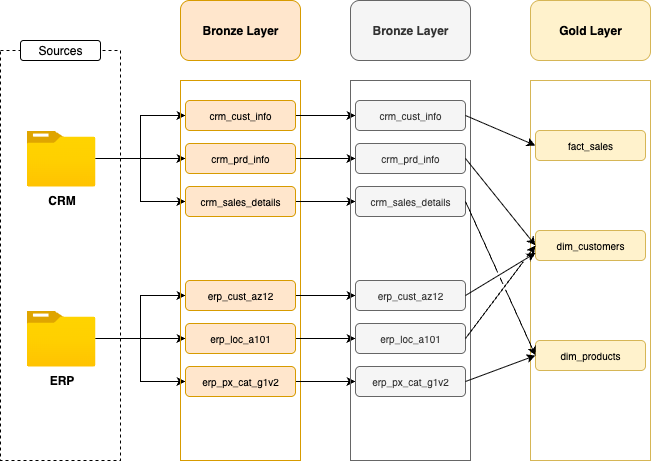

The diagram above was exported from draw.io. Its source (the exported page's mxGraphModel, read from the mxfile embedded in the PNG):
<mxGraphModel dx="976" dy="751" grid="1" gridSize="10" guides="1" tooltips="1" connect="1" arrows="1" fold="1" page="1" pageScale="1" pageWidth="827" pageHeight="1169" math="0" shadow="0">
  <root>
    <mxCell id="0" />
    <mxCell id="1" parent="0" />
    <mxCell id="SbIL_8qYz8ex3yIRGvvZ-1" value="" style="rounded=0;whiteSpace=wrap;html=1;fillColor=none;dashed=1;" parent="1" vertex="1">
      <mxGeometry x="50" y="200" width="120" height="410" as="geometry" />
    </mxCell>
    <mxCell id="SbIL_8qYz8ex3yIRGvvZ-2" value="Sources" style="rounded=1;whiteSpace=wrap;html=1;" parent="1" vertex="1">
      <mxGeometry x="70" y="190" width="80" height="20" as="geometry" />
    </mxCell>
    <mxCell id="SbIL_8qYz8ex3yIRGvvZ-19" style="edgeStyle=orthogonalEdgeStyle;rounded=0;orthogonalLoop=1;jettySize=auto;html=1;" parent="1" source="SbIL_8qYz8ex3yIRGvvZ-3" target="SbIL_8qYz8ex3yIRGvvZ-14" edge="1">
      <mxGeometry relative="1" as="geometry" />
    </mxCell>
    <mxCell id="SbIL_8qYz8ex3yIRGvvZ-20" style="edgeStyle=orthogonalEdgeStyle;rounded=0;orthogonalLoop=1;jettySize=auto;html=1;entryX=0;entryY=0.5;entryDx=0;entryDy=0;" parent="1" source="SbIL_8qYz8ex3yIRGvvZ-3" target="SbIL_8qYz8ex3yIRGvvZ-13" edge="1">
      <mxGeometry relative="1" as="geometry" />
    </mxCell>
    <mxCell id="SbIL_8qYz8ex3yIRGvvZ-21" style="edgeStyle=orthogonalEdgeStyle;rounded=0;orthogonalLoop=1;jettySize=auto;html=1;entryX=0;entryY=0.5;entryDx=0;entryDy=0;" parent="1" source="SbIL_8qYz8ex3yIRGvvZ-3" target="SbIL_8qYz8ex3yIRGvvZ-15" edge="1">
      <mxGeometry relative="1" as="geometry" />
    </mxCell>
    <mxCell id="SbIL_8qYz8ex3yIRGvvZ-3" value="&lt;b&gt;CRM&lt;/b&gt;" style="image;aspect=fixed;html=1;points=[];align=center;fontSize=12;image=img/lib/azure2/general/Folder_Blank.svg;" parent="1" vertex="1">
      <mxGeometry x="76" y="280" width="69" height="56.00000000000001" as="geometry" />
    </mxCell>
    <mxCell id="SbIL_8qYz8ex3yIRGvvZ-22" style="edgeStyle=orthogonalEdgeStyle;rounded=0;orthogonalLoop=1;jettySize=auto;html=1;" parent="1" source="SbIL_8qYz8ex3yIRGvvZ-4" target="SbIL_8qYz8ex3yIRGvvZ-17" edge="1">
      <mxGeometry relative="1" as="geometry" />
    </mxCell>
    <mxCell id="SbIL_8qYz8ex3yIRGvvZ-23" style="edgeStyle=orthogonalEdgeStyle;rounded=0;orthogonalLoop=1;jettySize=auto;html=1;entryX=0;entryY=0.5;entryDx=0;entryDy=0;" parent="1" source="SbIL_8qYz8ex3yIRGvvZ-4" target="SbIL_8qYz8ex3yIRGvvZ-16" edge="1">
      <mxGeometry relative="1" as="geometry" />
    </mxCell>
    <mxCell id="SbIL_8qYz8ex3yIRGvvZ-24" style="edgeStyle=orthogonalEdgeStyle;rounded=0;orthogonalLoop=1;jettySize=auto;html=1;entryX=0;entryY=0.5;entryDx=0;entryDy=0;" parent="1" source="SbIL_8qYz8ex3yIRGvvZ-4" target="SbIL_8qYz8ex3yIRGvvZ-18" edge="1">
      <mxGeometry relative="1" as="geometry" />
    </mxCell>
    <mxCell id="SbIL_8qYz8ex3yIRGvvZ-4" value="&lt;b&gt;ERP&lt;/b&gt;" style="image;aspect=fixed;html=1;points=[];align=center;fontSize=12;image=img/lib/azure2/general/Folder_Blank.svg;" parent="1" vertex="1">
      <mxGeometry x="76" y="460" width="69" height="56.00000000000001" as="geometry" />
    </mxCell>
    <mxCell id="SbIL_8qYz8ex3yIRGvvZ-5" value="" style="rounded=0;whiteSpace=wrap;html=1;fillColor=none;strokeColor=#d79b00;" parent="1" vertex="1">
      <mxGeometry x="230" y="230" width="120" height="380" as="geometry" />
    </mxCell>
    <mxCell id="SbIL_8qYz8ex3yIRGvvZ-9" value="" style="rounded=0;whiteSpace=wrap;html=1;fillColor=none;strokeColor=#d6b656;" parent="1" vertex="1">
      <mxGeometry x="580" y="230" width="120" height="380" as="geometry" />
    </mxCell>
    <mxCell id="SbIL_8qYz8ex3yIRGvvZ-10" value="&lt;b&gt;Bronze Layer&lt;/b&gt;" style="rounded=1;whiteSpace=wrap;html=1;fillColor=#ffe6cc;strokeColor=#d79b00;" parent="1" vertex="1">
      <mxGeometry x="230" y="150" width="120" height="60" as="geometry" />
    </mxCell>
    <mxCell id="SbIL_8qYz8ex3yIRGvvZ-12" value="&lt;b&gt;Gold Layer&lt;/b&gt;" style="rounded=1;whiteSpace=wrap;html=1;fillColor=#fff2cc;strokeColor=#d6b656;" parent="1" vertex="1">
      <mxGeometry x="580" y="150" width="120" height="60" as="geometry" />
    </mxCell>
    <mxCell id="jpbMQPKi-1iua1CpxLFf-12" style="edgeStyle=orthogonalEdgeStyle;rounded=0;orthogonalLoop=1;jettySize=auto;html=1;entryX=0;entryY=0.5;entryDx=0;entryDy=0;" parent="1" source="SbIL_8qYz8ex3yIRGvvZ-13" target="jpbMQPKi-1iua1CpxLFf-3" edge="1">
      <mxGeometry relative="1" as="geometry" />
    </mxCell>
    <mxCell id="SbIL_8qYz8ex3yIRGvvZ-13" value="&lt;font style=&quot;font-size: 10px;&quot;&gt;crm_cust_info&lt;/font&gt;" style="rounded=1;whiteSpace=wrap;html=1;fillColor=#ffe6cc;strokeColor=#d79b00;" parent="1" vertex="1">
      <mxGeometry x="235" y="250" width="110" height="30" as="geometry" />
    </mxCell>
    <mxCell id="jpbMQPKi-1iua1CpxLFf-13" style="edgeStyle=orthogonalEdgeStyle;rounded=0;orthogonalLoop=1;jettySize=auto;html=1;entryX=0;entryY=0.5;entryDx=0;entryDy=0;" parent="1" source="SbIL_8qYz8ex3yIRGvvZ-14" target="jpbMQPKi-1iua1CpxLFf-4" edge="1">
      <mxGeometry relative="1" as="geometry" />
    </mxCell>
    <mxCell id="SbIL_8qYz8ex3yIRGvvZ-14" value="&lt;font style=&quot;font-size: 10px;&quot;&gt;crm_prd_info&lt;/font&gt;" style="rounded=1;whiteSpace=wrap;html=1;fillColor=#ffe6cc;strokeColor=#d79b00;" parent="1" vertex="1">
      <mxGeometry x="235" y="293" width="110" height="30" as="geometry" />
    </mxCell>
    <mxCell id="jpbMQPKi-1iua1CpxLFf-14" style="edgeStyle=orthogonalEdgeStyle;rounded=0;orthogonalLoop=1;jettySize=auto;html=1;entryX=0;entryY=0.5;entryDx=0;entryDy=0;" parent="1" source="SbIL_8qYz8ex3yIRGvvZ-15" target="jpbMQPKi-1iua1CpxLFf-5" edge="1">
      <mxGeometry relative="1" as="geometry" />
    </mxCell>
    <mxCell id="SbIL_8qYz8ex3yIRGvvZ-15" value="&lt;font style=&quot;font-size: 10px;&quot;&gt;crm_sales_details&lt;/font&gt;" style="rounded=1;whiteSpace=wrap;html=1;fillColor=#ffe6cc;strokeColor=#d79b00;" parent="1" vertex="1">
      <mxGeometry x="235" y="336" width="110" height="30" as="geometry" />
    </mxCell>
    <mxCell id="jpbMQPKi-1iua1CpxLFf-15" style="edgeStyle=orthogonalEdgeStyle;rounded=0;orthogonalLoop=1;jettySize=auto;html=1;entryX=0;entryY=0.5;entryDx=0;entryDy=0;" parent="1" source="SbIL_8qYz8ex3yIRGvvZ-16" target="jpbMQPKi-1iua1CpxLFf-6" edge="1">
      <mxGeometry relative="1" as="geometry" />
    </mxCell>
    <mxCell id="SbIL_8qYz8ex3yIRGvvZ-16" value="&lt;font style=&quot;font-size: 10px;&quot;&gt;erp_cust_az12&lt;/font&gt;" style="rounded=1;whiteSpace=wrap;html=1;fillColor=#ffe6cc;strokeColor=#d79b00;" parent="1" vertex="1">
      <mxGeometry x="235" y="430" width="110" height="30" as="geometry" />
    </mxCell>
    <mxCell id="jpbMQPKi-1iua1CpxLFf-16" style="edgeStyle=orthogonalEdgeStyle;rounded=0;orthogonalLoop=1;jettySize=auto;html=1;" parent="1" source="SbIL_8qYz8ex3yIRGvvZ-17" target="jpbMQPKi-1iua1CpxLFf-7" edge="1">
      <mxGeometry relative="1" as="geometry" />
    </mxCell>
    <mxCell id="SbIL_8qYz8ex3yIRGvvZ-17" value="&lt;font style=&quot;font-size: 10px;&quot;&gt;erp_loc_a101&lt;/font&gt;" style="rounded=1;whiteSpace=wrap;html=1;fillColor=#ffe6cc;strokeColor=#d79b00;" parent="1" vertex="1">
      <mxGeometry x="235" y="473" width="110" height="30" as="geometry" />
    </mxCell>
    <mxCell id="jpbMQPKi-1iua1CpxLFf-17" style="edgeStyle=orthogonalEdgeStyle;rounded=0;orthogonalLoop=1;jettySize=auto;html=1;" parent="1" source="SbIL_8qYz8ex3yIRGvvZ-18" target="jpbMQPKi-1iua1CpxLFf-8" edge="1">
      <mxGeometry relative="1" as="geometry" />
    </mxCell>
    <mxCell id="SbIL_8qYz8ex3yIRGvvZ-18" value="&lt;font style=&quot;font-size: 10px;&quot;&gt;erp_px_cat_g1v2&lt;/font&gt;" style="rounded=1;whiteSpace=wrap;html=1;fillColor=#ffe6cc;strokeColor=#d79b00;" parent="1" vertex="1">
      <mxGeometry x="235" y="516" width="110" height="30" as="geometry" />
    </mxCell>
    <mxCell id="jpbMQPKi-1iua1CpxLFf-1" value="" style="rounded=0;whiteSpace=wrap;html=1;fillColor=none;strokeColor=#666666;fontColor=#333333;" parent="1" vertex="1">
      <mxGeometry x="400" y="230" width="120" height="380" as="geometry" />
    </mxCell>
    <mxCell id="jpbMQPKi-1iua1CpxLFf-2" value="&lt;b&gt;Bronze Layer&lt;/b&gt;" style="rounded=1;whiteSpace=wrap;html=1;fillColor=#f5f5f5;strokeColor=#666666;fontColor=#333333;" parent="1" vertex="1">
      <mxGeometry x="400" y="150" width="120" height="60" as="geometry" />
    </mxCell>
    <mxCell id="jpbMQPKi-1iua1CpxLFf-3" value="&lt;font style=&quot;font-size: 10px;&quot;&gt;crm_cust_info&lt;/font&gt;" style="rounded=1;whiteSpace=wrap;html=1;fillColor=#f5f5f5;strokeColor=#666666;fontColor=#333333;" parent="1" vertex="1">
      <mxGeometry x="405" y="250" width="110" height="30" as="geometry" />
    </mxCell>
    <mxCell id="jpbMQPKi-1iua1CpxLFf-4" value="&lt;font style=&quot;font-size: 10px;&quot;&gt;crm_prd_info&lt;/font&gt;" style="rounded=1;whiteSpace=wrap;html=1;fillColor=#f5f5f5;strokeColor=#666666;fontColor=#333333;" parent="1" vertex="1">
      <mxGeometry x="405" y="293" width="110" height="30" as="geometry" />
    </mxCell>
    <mxCell id="jpbMQPKi-1iua1CpxLFf-5" value="&lt;font style=&quot;font-size: 10px;&quot;&gt;crm_sales_details&lt;/font&gt;" style="rounded=1;whiteSpace=wrap;html=1;fillColor=#f5f5f5;strokeColor=#666666;fontColor=#333333;" parent="1" vertex="1">
      <mxGeometry x="405" y="336" width="110" height="30" as="geometry" />
    </mxCell>
    <mxCell id="jpbMQPKi-1iua1CpxLFf-6" value="&lt;font style=&quot;font-size: 10px;&quot;&gt;erp_cust_az12&lt;/font&gt;" style="rounded=1;whiteSpace=wrap;html=1;fillColor=#f5f5f5;strokeColor=#666666;fontColor=#333333;" parent="1" vertex="1">
      <mxGeometry x="405" y="430" width="110" height="30" as="geometry" />
    </mxCell>
    <mxCell id="jpbMQPKi-1iua1CpxLFf-7" value="&lt;font style=&quot;font-size: 10px;&quot;&gt;erp_loc_a101&lt;/font&gt;" style="rounded=1;whiteSpace=wrap;html=1;fillColor=#f5f5f5;strokeColor=#666666;fontColor=#333333;" parent="1" vertex="1">
      <mxGeometry x="405" y="473" width="110" height="30" as="geometry" />
    </mxCell>
    <mxCell id="jpbMQPKi-1iua1CpxLFf-8" value="&lt;font style=&quot;font-size: 10px;&quot;&gt;erp_px_cat_g1v2&lt;/font&gt;" style="rounded=1;whiteSpace=wrap;html=1;fillColor=#f5f5f5;strokeColor=#666666;fontColor=#333333;" parent="1" vertex="1">
      <mxGeometry x="405" y="516" width="110" height="30" as="geometry" />
    </mxCell>
    <mxCell id="O1keEETQZ9QL6rlqw61l-1" value="&lt;span style=&quot;font-size: 10px;&quot;&gt;fact_sales&lt;/span&gt;" style="rounded=1;whiteSpace=wrap;html=1;fillColor=#fff2cc;strokeColor=#d6b656;" parent="1" vertex="1">
      <mxGeometry x="585" y="280" width="110" height="30" as="geometry" />
    </mxCell>
    <mxCell id="O1keEETQZ9QL6rlqw61l-2" value="&lt;span style=&quot;font-size: 10px;&quot;&gt;dim_customers&lt;/span&gt;" style="rounded=1;whiteSpace=wrap;html=1;fillColor=#fff2cc;strokeColor=#d6b656;" parent="1" vertex="1">
      <mxGeometry x="585" y="380" width="110" height="30" as="geometry" />
    </mxCell>
    <mxCell id="O1keEETQZ9QL6rlqw61l-3" value="&lt;span style=&quot;font-size: 10px;&quot;&gt;dim_products&lt;/span&gt;" style="rounded=1;whiteSpace=wrap;html=1;fillColor=#fff2cc;strokeColor=#d6b656;" parent="1" vertex="1">
      <mxGeometry x="585" y="490" width="110" height="30" as="geometry" />
    </mxCell>
    <mxCell id="O1keEETQZ9QL6rlqw61l-6" value="" style="endArrow=classic;html=1;rounded=0;exitX=1;exitY=0.5;exitDx=0;exitDy=0;entryX=0;entryY=0.5;entryDx=0;entryDy=0;jumpStyle=gap;" parent="1" source="jpbMQPKi-1iua1CpxLFf-3" target="O1keEETQZ9QL6rlqw61l-1" edge="1">
      <mxGeometry width="50" height="50" relative="1" as="geometry">
        <mxPoint x="535" y="300" as="sourcePoint" />
        <mxPoint x="585" y="250" as="targetPoint" />
      </mxGeometry>
    </mxCell>
    <mxCell id="O1keEETQZ9QL6rlqw61l-7" value="" style="endArrow=classic;html=1;rounded=0;exitX=1;exitY=0.5;exitDx=0;exitDy=0;entryX=0;entryY=0.5;entryDx=0;entryDy=0;jumpStyle=gap;" parent="1" source="jpbMQPKi-1iua1CpxLFf-4" target="O1keEETQZ9QL6rlqw61l-2" edge="1">
      <mxGeometry width="50" height="50" relative="1" as="geometry">
        <mxPoint x="540" y="310" as="sourcePoint" />
        <mxPoint x="610" y="310" as="targetPoint" />
      </mxGeometry>
    </mxCell>
    <mxCell id="O1keEETQZ9QL6rlqw61l-8" value="" style="endArrow=classic;html=1;rounded=0;exitX=1;exitY=0.5;exitDx=0;exitDy=0;entryX=0;entryY=0.75;entryDx=0;entryDy=0;jumpStyle=gap;" parent="1" source="jpbMQPKi-1iua1CpxLFf-6" target="O1keEETQZ9QL6rlqw61l-2" edge="1">
      <mxGeometry width="50" height="50" relative="1" as="geometry">
        <mxPoint x="530" y="350" as="sourcePoint" />
        <mxPoint x="600" y="350" as="targetPoint" />
      </mxGeometry>
    </mxCell>
    <mxCell id="O1keEETQZ9QL6rlqw61l-9" value="" style="endArrow=classic;html=1;rounded=0;exitX=1;exitY=0.5;exitDx=0;exitDy=0;entryX=0;entryY=0.5;entryDx=0;entryDy=0;jumpStyle=gap;" parent="1" source="jpbMQPKi-1iua1CpxLFf-7" target="O1keEETQZ9QL6rlqw61l-2" edge="1">
      <mxGeometry width="50" height="50" relative="1" as="geometry">
        <mxPoint x="530" y="470" as="sourcePoint" />
        <mxPoint x="600" y="470" as="targetPoint" />
      </mxGeometry>
    </mxCell>
    <mxCell id="O1keEETQZ9QL6rlqw61l-10" value="" style="endArrow=classic;html=1;rounded=0;exitX=1;exitY=0.5;exitDx=0;exitDy=0;entryX=0;entryY=0.5;entryDx=0;entryDy=0;jumpStyle=gap;" parent="1" source="jpbMQPKi-1iua1CpxLFf-8" target="O1keEETQZ9QL6rlqw61l-3" edge="1">
      <mxGeometry width="50" height="50" relative="1" as="geometry">
        <mxPoint x="530" y="520" as="sourcePoint" />
        <mxPoint x="600" y="520" as="targetPoint" />
      </mxGeometry>
    </mxCell>
    <mxCell id="O1keEETQZ9QL6rlqw61l-11" value="" style="endArrow=classic;html=1;rounded=0;exitX=1;exitY=0.5;exitDx=0;exitDy=0;entryX=0;entryY=0.5;entryDx=0;entryDy=0;jumpStyle=gap;" parent="1" source="jpbMQPKi-1iua1CpxLFf-5" target="O1keEETQZ9QL6rlqw61l-3" edge="1">
      <mxGeometry width="50" height="50" relative="1" as="geometry">
        <mxPoint x="560" y="430" as="sourcePoint" />
        <mxPoint x="630" y="430" as="targetPoint" />
      </mxGeometry>
    </mxCell>
  </root>
</mxGraphModel>